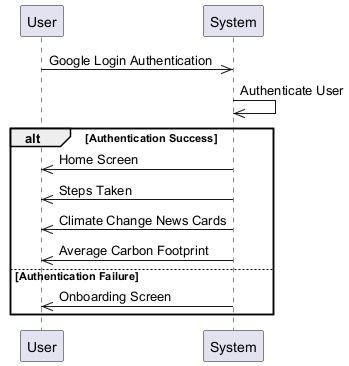

The diagram above was rendered by PlantUML. Its source (embedded in the PNG):
@startuml
participant User
participant System
User ->> System: Google Login Authentication
System ->> System: Authenticate User
alt Authentication Success
  System ->> User: Home Screen
  System ->> User: Steps Taken
  System ->> User: Climate Change News Cards
  System ->> User: Average Carbon Footprint
else Authentication Failure
  System ->> User: Onboarding Screen
end
@enduml